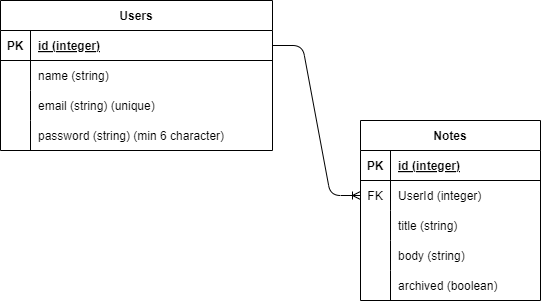

The diagram above was exported from draw.io. Its source (the exported page's mxGraphModel, read from the mxfile embedded in the PNG):
<mxGraphModel dx="1074" dy="645" grid="1" gridSize="10" guides="1" tooltips="1" connect="1" arrows="1" fold="1" page="1" pageScale="1" pageWidth="850" pageHeight="1100" math="0" shadow="0">
  <root>
    <mxCell id="0" />
    <mxCell id="1" parent="0" />
    <mxCell id="2" value="Users" style="shape=table;startSize=30;container=1;collapsible=1;childLayout=tableLayout;fixedRows=1;rowLines=0;fontStyle=1;align=center;resizeLast=1;" vertex="1" parent="1">
      <mxGeometry x="110" y="140" width="272" height="150" as="geometry" />
    </mxCell>
    <mxCell id="3" value="" style="shape=tableRow;horizontal=0;startSize=0;swimlaneHead=0;swimlaneBody=0;fillColor=none;collapsible=0;dropTarget=0;points=[[0,0.5],[1,0.5]];portConstraint=eastwest;top=0;left=0;right=0;bottom=1;" vertex="1" parent="2">
      <mxGeometry y="30" width="272" height="30" as="geometry" />
    </mxCell>
    <mxCell id="4" value="PK" style="shape=partialRectangle;connectable=0;fillColor=none;top=0;left=0;bottom=0;right=0;fontStyle=1;overflow=hidden;" vertex="1" parent="3">
      <mxGeometry width="30" height="30" as="geometry">
        <mxRectangle width="30" height="30" as="alternateBounds" />
      </mxGeometry>
    </mxCell>
    <mxCell id="5" value="id (integer)" style="shape=partialRectangle;connectable=0;fillColor=none;top=0;left=0;bottom=0;right=0;align=left;spacingLeft=6;fontStyle=5;overflow=hidden;" vertex="1" parent="3">
      <mxGeometry x="30" width="242" height="30" as="geometry">
        <mxRectangle width="242" height="30" as="alternateBounds" />
      </mxGeometry>
    </mxCell>
    <mxCell id="6" value="" style="shape=tableRow;horizontal=0;startSize=0;swimlaneHead=0;swimlaneBody=0;fillColor=none;collapsible=0;dropTarget=0;points=[[0,0.5],[1,0.5]];portConstraint=eastwest;top=0;left=0;right=0;bottom=0;" vertex="1" parent="2">
      <mxGeometry y="60" width="272" height="30" as="geometry" />
    </mxCell>
    <mxCell id="7" value="" style="shape=partialRectangle;connectable=0;fillColor=none;top=0;left=0;bottom=0;right=0;editable=1;overflow=hidden;" vertex="1" parent="6">
      <mxGeometry width="30" height="30" as="geometry">
        <mxRectangle width="30" height="30" as="alternateBounds" />
      </mxGeometry>
    </mxCell>
    <mxCell id="8" value="name (string)" style="shape=partialRectangle;connectable=0;fillColor=none;top=0;left=0;bottom=0;right=0;align=left;spacingLeft=6;overflow=hidden;" vertex="1" parent="6">
      <mxGeometry x="30" width="242" height="30" as="geometry">
        <mxRectangle width="242" height="30" as="alternateBounds" />
      </mxGeometry>
    </mxCell>
    <mxCell id="9" value="" style="shape=tableRow;horizontal=0;startSize=0;swimlaneHead=0;swimlaneBody=0;fillColor=none;collapsible=0;dropTarget=0;points=[[0,0.5],[1,0.5]];portConstraint=eastwest;top=0;left=0;right=0;bottom=0;" vertex="1" parent="2">
      <mxGeometry y="90" width="272" height="30" as="geometry" />
    </mxCell>
    <mxCell id="10" value="" style="shape=partialRectangle;connectable=0;fillColor=none;top=0;left=0;bottom=0;right=0;editable=1;overflow=hidden;" vertex="1" parent="9">
      <mxGeometry width="30" height="30" as="geometry">
        <mxRectangle width="30" height="30" as="alternateBounds" />
      </mxGeometry>
    </mxCell>
    <mxCell id="11" value="email (string) (unique)" style="shape=partialRectangle;connectable=0;fillColor=none;top=0;left=0;bottom=0;right=0;align=left;spacingLeft=6;overflow=hidden;" vertex="1" parent="9">
      <mxGeometry x="30" width="242" height="30" as="geometry">
        <mxRectangle width="242" height="30" as="alternateBounds" />
      </mxGeometry>
    </mxCell>
    <mxCell id="12" value="" style="shape=tableRow;horizontal=0;startSize=0;swimlaneHead=0;swimlaneBody=0;fillColor=none;collapsible=0;dropTarget=0;points=[[0,0.5],[1,0.5]];portConstraint=eastwest;top=0;left=0;right=0;bottom=0;" vertex="1" parent="2">
      <mxGeometry y="120" width="272" height="30" as="geometry" />
    </mxCell>
    <mxCell id="13" value="" style="shape=partialRectangle;connectable=0;fillColor=none;top=0;left=0;bottom=0;right=0;editable=1;overflow=hidden;" vertex="1" parent="12">
      <mxGeometry width="30" height="30" as="geometry">
        <mxRectangle width="30" height="30" as="alternateBounds" />
      </mxGeometry>
    </mxCell>
    <mxCell id="14" value="password (string) (min 6 character)" style="shape=partialRectangle;connectable=0;fillColor=none;top=0;left=0;bottom=0;right=0;align=left;spacingLeft=6;overflow=hidden;" vertex="1" parent="12">
      <mxGeometry x="30" width="242" height="30" as="geometry">
        <mxRectangle width="242" height="30" as="alternateBounds" />
      </mxGeometry>
    </mxCell>
    <mxCell id="15" value="Notes" style="shape=table;startSize=30;container=1;collapsible=1;childLayout=tableLayout;fixedRows=1;rowLines=0;fontStyle=1;align=center;resizeLast=1;" vertex="1" parent="1">
      <mxGeometry x="470" y="260" width="180" height="180" as="geometry" />
    </mxCell>
    <mxCell id="16" value="" style="shape=tableRow;horizontal=0;startSize=0;swimlaneHead=0;swimlaneBody=0;fillColor=none;collapsible=0;dropTarget=0;points=[[0,0.5],[1,0.5]];portConstraint=eastwest;top=0;left=0;right=0;bottom=1;" vertex="1" parent="15">
      <mxGeometry y="30" width="180" height="30" as="geometry" />
    </mxCell>
    <mxCell id="17" value="PK" style="shape=partialRectangle;connectable=0;fillColor=none;top=0;left=0;bottom=0;right=0;fontStyle=1;overflow=hidden;" vertex="1" parent="16">
      <mxGeometry width="30" height="30" as="geometry">
        <mxRectangle width="30" height="30" as="alternateBounds" />
      </mxGeometry>
    </mxCell>
    <mxCell id="18" value="id (integer)" style="shape=partialRectangle;connectable=0;fillColor=none;top=0;left=0;bottom=0;right=0;align=left;spacingLeft=6;fontStyle=5;overflow=hidden;" vertex="1" parent="16">
      <mxGeometry x="30" width="150" height="30" as="geometry">
        <mxRectangle width="150" height="30" as="alternateBounds" />
      </mxGeometry>
    </mxCell>
    <mxCell id="29" value="" style="shape=tableRow;horizontal=0;startSize=0;swimlaneHead=0;swimlaneBody=0;fillColor=none;collapsible=0;dropTarget=0;points=[[0,0.5],[1,0.5]];portConstraint=eastwest;top=0;left=0;right=0;bottom=0;" vertex="1" parent="15">
      <mxGeometry y="60" width="180" height="30" as="geometry" />
    </mxCell>
    <mxCell id="30" value="FK" style="shape=partialRectangle;connectable=0;fillColor=none;top=0;left=0;bottom=0;right=0;fontStyle=0;overflow=hidden;" vertex="1" parent="29">
      <mxGeometry width="30" height="30" as="geometry">
        <mxRectangle width="30" height="30" as="alternateBounds" />
      </mxGeometry>
    </mxCell>
    <mxCell id="31" value="UserId (integer)" style="shape=partialRectangle;connectable=0;fillColor=none;top=0;left=0;bottom=0;right=0;align=left;spacingLeft=6;fontStyle=0;overflow=hidden;" vertex="1" parent="29">
      <mxGeometry x="30" width="150" height="30" as="geometry">
        <mxRectangle width="150" height="30" as="alternateBounds" />
      </mxGeometry>
    </mxCell>
    <mxCell id="19" value="" style="shape=tableRow;horizontal=0;startSize=0;swimlaneHead=0;swimlaneBody=0;fillColor=none;collapsible=0;dropTarget=0;points=[[0,0.5],[1,0.5]];portConstraint=eastwest;top=0;left=0;right=0;bottom=0;" vertex="1" parent="15">
      <mxGeometry y="90" width="180" height="30" as="geometry" />
    </mxCell>
    <mxCell id="20" value="" style="shape=partialRectangle;connectable=0;fillColor=none;top=0;left=0;bottom=0;right=0;editable=1;overflow=hidden;" vertex="1" parent="19">
      <mxGeometry width="30" height="30" as="geometry">
        <mxRectangle width="30" height="30" as="alternateBounds" />
      </mxGeometry>
    </mxCell>
    <mxCell id="21" value="title (string)" style="shape=partialRectangle;connectable=0;fillColor=none;top=0;left=0;bottom=0;right=0;align=left;spacingLeft=6;overflow=hidden;" vertex="1" parent="19">
      <mxGeometry x="30" width="150" height="30" as="geometry">
        <mxRectangle width="150" height="30" as="alternateBounds" />
      </mxGeometry>
    </mxCell>
    <mxCell id="22" value="" style="shape=tableRow;horizontal=0;startSize=0;swimlaneHead=0;swimlaneBody=0;fillColor=none;collapsible=0;dropTarget=0;points=[[0,0.5],[1,0.5]];portConstraint=eastwest;top=0;left=0;right=0;bottom=0;" vertex="1" parent="15">
      <mxGeometry y="120" width="180" height="30" as="geometry" />
    </mxCell>
    <mxCell id="23" value="" style="shape=partialRectangle;connectable=0;fillColor=none;top=0;left=0;bottom=0;right=0;editable=1;overflow=hidden;" vertex="1" parent="22">
      <mxGeometry width="30" height="30" as="geometry">
        <mxRectangle width="30" height="30" as="alternateBounds" />
      </mxGeometry>
    </mxCell>
    <mxCell id="24" value="body (string)" style="shape=partialRectangle;connectable=0;fillColor=none;top=0;left=0;bottom=0;right=0;align=left;spacingLeft=6;overflow=hidden;" vertex="1" parent="22">
      <mxGeometry x="30" width="150" height="30" as="geometry">
        <mxRectangle width="150" height="30" as="alternateBounds" />
      </mxGeometry>
    </mxCell>
    <mxCell id="25" value="" style="shape=tableRow;horizontal=0;startSize=0;swimlaneHead=0;swimlaneBody=0;fillColor=none;collapsible=0;dropTarget=0;points=[[0,0.5],[1,0.5]];portConstraint=eastwest;top=0;left=0;right=0;bottom=0;" vertex="1" parent="15">
      <mxGeometry y="150" width="180" height="30" as="geometry" />
    </mxCell>
    <mxCell id="26" value="" style="shape=partialRectangle;connectable=0;fillColor=none;top=0;left=0;bottom=0;right=0;editable=1;overflow=hidden;" vertex="1" parent="25">
      <mxGeometry width="30" height="30" as="geometry">
        <mxRectangle width="30" height="30" as="alternateBounds" />
      </mxGeometry>
    </mxCell>
    <mxCell id="27" value="archived (boolean)" style="shape=partialRectangle;connectable=0;fillColor=none;top=0;left=0;bottom=0;right=0;align=left;spacingLeft=6;overflow=hidden;" vertex="1" parent="25">
      <mxGeometry x="30" width="150" height="30" as="geometry">
        <mxRectangle width="150" height="30" as="alternateBounds" />
      </mxGeometry>
    </mxCell>
    <mxCell id="36" value="" style="edgeStyle=entityRelationEdgeStyle;fontSize=12;html=1;endArrow=ERoneToMany;exitX=1;exitY=0.5;exitDx=0;exitDy=0;entryX=0;entryY=0.5;entryDx=0;entryDy=0;" edge="1" parent="1" source="3" target="29">
      <mxGeometry width="100" height="100" relative="1" as="geometry">
        <mxPoint x="370" y="380" as="sourcePoint" />
        <mxPoint x="470" y="280" as="targetPoint" />
      </mxGeometry>
    </mxCell>
  </root>
</mxGraphModel>